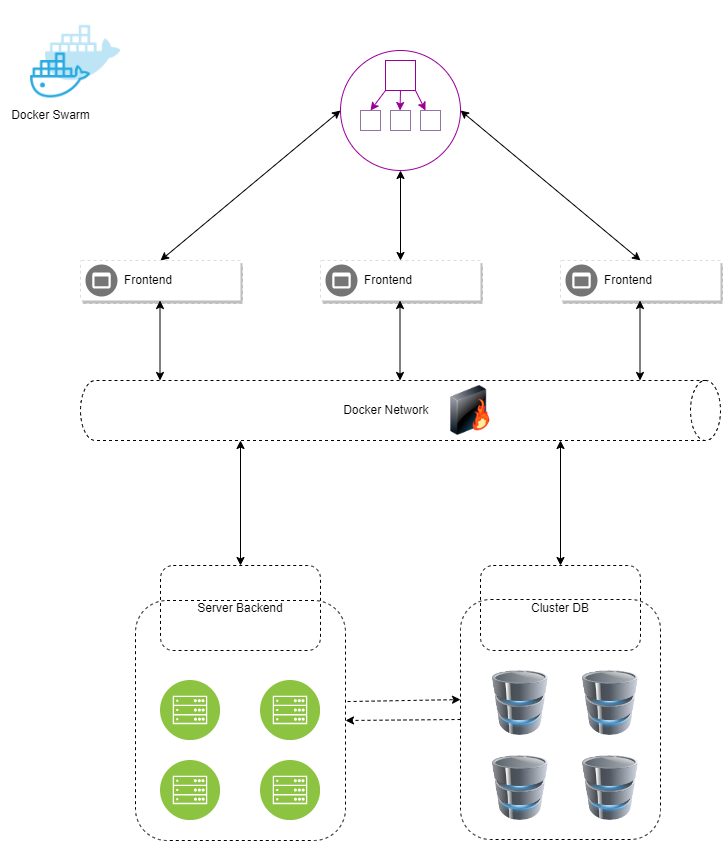

The diagram above was exported from draw.io. Its source (the exported page's mxGraphModel, read from the mxfile embedded in the PNG):
<mxGraphModel dx="880" dy="452" grid="1" gridSize="10" guides="1" tooltips="1" connect="1" arrows="1" fold="1" page="1" pageScale="1" pageWidth="827" pageHeight="1169" math="0" shadow="0">
  <root>
    <mxCell id="0" />
    <mxCell id="1" parent="0" />
    <mxCell id="nuWwtbysJ3t5f68uDqXC-12" value="" style="whiteSpace=wrap;html=1;aspect=fixed;labelBackgroundColor=none;strokeColor=#990099;" parent="1" vertex="1">
      <mxGeometry x="350" y="130" width="20" height="20" as="geometry" />
    </mxCell>
    <mxCell id="nuWwtbysJ3t5f68uDqXC-1" value="" style="ellipse;whiteSpace=wrap;html=1;aspect=fixed;labelBackgroundColor=none;strokeColor=#990099;" parent="1" vertex="1">
      <mxGeometry x="340" y="70" width="120" height="120" as="geometry" />
    </mxCell>
    <mxCell id="nuWwtbysJ3t5f68uDqXC-4" value="" style="whiteSpace=wrap;html=1;aspect=fixed;labelBackgroundColor=none;strokeColor=#990099;" parent="1" vertex="1">
      <mxGeometry x="385" y="80" width="30" height="30" as="geometry" />
    </mxCell>
    <mxCell id="nuWwtbysJ3t5f68uDqXC-10" value="" style="endArrow=classic;html=1;rounded=0;labelBackgroundColor=none;fontColor=default;strokeColor=#990099;" parent="1" edge="1">
      <mxGeometry width="50" height="50" relative="1" as="geometry">
        <mxPoint x="400" y="110" as="sourcePoint" />
        <mxPoint x="399.5" y="130" as="targetPoint" />
      </mxGeometry>
    </mxCell>
    <mxCell id="nuWwtbysJ3t5f68uDqXC-14" value="" style="whiteSpace=wrap;html=1;aspect=fixed;labelBackgroundColor=none;fillColor=#FFFFFF;strokeColor=#9673A6;" parent="1" vertex="1">
      <mxGeometry x="390" y="130" width="20" height="20" as="geometry" />
    </mxCell>
    <mxCell id="nuWwtbysJ3t5f68uDqXC-18" value="" style="endArrow=classic;startArrow=classic;html=1;rounded=0;labelBackgroundColor=none;fontColor=default;exitX=0.5;exitY=0;exitDx=0;exitDy=0;entryX=0;entryY=0.5;entryDx=0;entryDy=0;" parent="1" edge="1" target="nuWwtbysJ3t5f68uDqXC-1">
      <mxGeometry width="50" height="50" relative="1" as="geometry">
        <mxPoint x="160" y="280" as="sourcePoint" />
        <mxPoint x="320" y="150" as="targetPoint" />
      </mxGeometry>
    </mxCell>
    <mxCell id="nuWwtbysJ3t5f68uDqXC-19" value="" style="endArrow=classic;startArrow=classic;html=1;rounded=0;labelBackgroundColor=none;fontColor=default;entryX=0.5;entryY=1;entryDx=0;entryDy=0;" parent="1" edge="1" target="nuWwtbysJ3t5f68uDqXC-1">
      <mxGeometry width="50" height="50" relative="1" as="geometry">
        <mxPoint x="400" y="280" as="sourcePoint" />
        <mxPoint x="399" y="200" as="targetPoint" />
      </mxGeometry>
    </mxCell>
    <mxCell id="nuWwtbysJ3t5f68uDqXC-20" value="" style="endArrow=classic;startArrow=classic;html=1;rounded=0;labelBackgroundColor=none;fontColor=default;" parent="1" edge="1">
      <mxGeometry width="50" height="50" relative="1" as="geometry">
        <mxPoint x="159.5" y="400" as="sourcePoint" />
        <mxPoint x="159.5" y="320" as="targetPoint" />
      </mxGeometry>
    </mxCell>
    <mxCell id="nuWwtbysJ3t5f68uDqXC-21" value="" style="endArrow=classic;startArrow=classic;html=1;rounded=0;labelBackgroundColor=none;fontColor=default;" parent="1" edge="1">
      <mxGeometry width="50" height="50" relative="1" as="geometry">
        <mxPoint x="639.5" y="400" as="sourcePoint" />
        <mxPoint x="639.5" y="320" as="targetPoint" />
      </mxGeometry>
    </mxCell>
    <mxCell id="nuWwtbysJ3t5f68uDqXC-22" value="" style="endArrow=classic;startArrow=classic;html=1;rounded=0;labelBackgroundColor=none;fontColor=default;" parent="1" edge="1">
      <mxGeometry width="50" height="50" relative="1" as="geometry">
        <mxPoint x="399.5" y="400" as="sourcePoint" />
        <mxPoint x="399.5" y="320" as="targetPoint" />
      </mxGeometry>
    </mxCell>
    <mxCell id="nuWwtbysJ3t5f68uDqXC-23" value="" style="endArrow=classic;startArrow=classic;html=1;rounded=0;labelBackgroundColor=none;fontColor=default;exitX=0.5;exitY=0;exitDx=0;exitDy=0;entryX=1;entryY=0.5;entryDx=0;entryDy=0;" parent="1" edge="1" target="nuWwtbysJ3t5f68uDqXC-1">
      <mxGeometry width="50" height="50" relative="1" as="geometry">
        <mxPoint x="640" y="280" as="sourcePoint" />
        <mxPoint x="480" y="150" as="targetPoint" />
      </mxGeometry>
    </mxCell>
    <mxCell id="K7Rwc71_ZWbH6yNCDAkH-4" value="Docker Network&amp;nbsp;" style="shape=cylinder3;whiteSpace=wrap;html=1;boundedLbl=1;backgroundOutline=1;size=15;direction=south;labelBackgroundColor=none;dashed=1;" vertex="1" parent="1">
      <mxGeometry x="80" y="400" width="640" height="60" as="geometry" />
    </mxCell>
    <mxCell id="K7Rwc71_ZWbH6yNCDAkH-9" value="" style="strokeColor=#dddddd;shadow=1;strokeWidth=1;rounded=1;absoluteArcSize=1;arcSize=2;dashed=1;" vertex="1" parent="1">
      <mxGeometry x="80" y="280" width="160" height="40" as="geometry" />
    </mxCell>
    <mxCell id="K7Rwc71_ZWbH6yNCDAkH-10" value="Frontend" style="sketch=0;dashed=0;connectable=0;html=1;fillColor=#757575;strokeColor=none;shape=mxgraph.gcp2.frontend_platform_services;part=1;labelPosition=right;verticalLabelPosition=middle;align=left;verticalAlign=middle;spacingLeft=5;fontSize=12;" vertex="1" parent="K7Rwc71_ZWbH6yNCDAkH-9">
      <mxGeometry y="0.5" width="32" height="32" relative="1" as="geometry">
        <mxPoint x="5" y="-16" as="offset" />
      </mxGeometry>
    </mxCell>
    <mxCell id="K7Rwc71_ZWbH6yNCDAkH-12" value="" style="strokeColor=#dddddd;shadow=1;strokeWidth=1;rounded=1;absoluteArcSize=1;arcSize=2;dashed=1;" vertex="1" parent="1">
      <mxGeometry x="320" y="280" width="160" height="40" as="geometry" />
    </mxCell>
    <mxCell id="K7Rwc71_ZWbH6yNCDAkH-13" value="Frontend" style="sketch=0;dashed=0;connectable=0;html=1;fillColor=#757575;strokeColor=none;shape=mxgraph.gcp2.frontend_platform_services;part=1;labelPosition=right;verticalLabelPosition=middle;align=left;verticalAlign=middle;spacingLeft=5;fontSize=12;" vertex="1" parent="K7Rwc71_ZWbH6yNCDAkH-12">
      <mxGeometry y="0.5" width="32" height="32" relative="1" as="geometry">
        <mxPoint x="5" y="-16" as="offset" />
      </mxGeometry>
    </mxCell>
    <mxCell id="K7Rwc71_ZWbH6yNCDAkH-14" value="" style="strokeColor=#dddddd;shadow=1;strokeWidth=1;rounded=1;absoluteArcSize=1;arcSize=2;dashed=1;" vertex="1" parent="1">
      <mxGeometry x="560" y="280" width="160" height="40" as="geometry" />
    </mxCell>
    <mxCell id="K7Rwc71_ZWbH6yNCDAkH-15" value="Frontend" style="sketch=0;dashed=0;connectable=0;html=1;fillColor=#757575;strokeColor=none;shape=mxgraph.gcp2.frontend_platform_services;part=1;labelPosition=right;verticalLabelPosition=middle;align=left;verticalAlign=middle;spacingLeft=5;fontSize=12;" vertex="1" parent="K7Rwc71_ZWbH6yNCDAkH-14">
      <mxGeometry y="0.5" width="32" height="32" relative="1" as="geometry">
        <mxPoint x="5" y="-16" as="offset" />
      </mxGeometry>
    </mxCell>
    <mxCell id="K7Rwc71_ZWbH6yNCDAkH-16" value="" style="endArrow=classic;startArrow=classic;html=1;rounded=0;entryX=1;entryY=0.75;entryDx=0;entryDy=0;entryPerimeter=0;exitX=0.5;exitY=0;exitDx=0;exitDy=0;" edge="1" parent="1" source="K7Rwc71_ZWbH6yNCDAkH-21" target="K7Rwc71_ZWbH6yNCDAkH-4">
      <mxGeometry width="50" height="50" relative="1" as="geometry">
        <mxPoint x="240" y="560" as="sourcePoint" />
        <mxPoint x="240" y="470" as="targetPoint" />
      </mxGeometry>
    </mxCell>
    <mxCell id="K7Rwc71_ZWbH6yNCDAkH-17" value="" style="endArrow=classic;startArrow=classic;html=1;rounded=0;entryX=1;entryY=0.75;entryDx=0;entryDy=0;entryPerimeter=0;exitX=0.5;exitY=0;exitDx=0;exitDy=0;" edge="1" parent="1" source="K7Rwc71_ZWbH6yNCDAkH-22">
      <mxGeometry width="50" height="50" relative="1" as="geometry">
        <mxPoint x="560" y="560" as="sourcePoint" />
        <mxPoint x="560" y="460" as="targetPoint" />
      </mxGeometry>
    </mxCell>
    <mxCell id="K7Rwc71_ZWbH6yNCDAkH-18" value="" style="rounded=1;whiteSpace=wrap;html=1;dashed=1;fillColor=default;" vertex="1" parent="1">
      <mxGeometry x="135" y="620" width="210" height="240" as="geometry" />
    </mxCell>
    <mxCell id="K7Rwc71_ZWbH6yNCDAkH-19" value="" style="rounded=1;whiteSpace=wrap;html=1;dashed=1;" vertex="1" parent="1">
      <mxGeometry x="460" y="619" width="200" height="240" as="geometry" />
    </mxCell>
    <mxCell id="K7Rwc71_ZWbH6yNCDAkH-20" value="" style="image;aspect=fixed;perimeter=ellipsePerimeter;html=1;align=center;shadow=0;dashed=0;fontColor=#4277BB;labelBackgroundColor=default;fontSize=12;spacingTop=3;image=img/lib/ibm/infrastructure/mobile_backend.svg;" vertex="1" parent="1">
      <mxGeometry x="160" y="700" width="60" height="60" as="geometry" />
    </mxCell>
    <mxCell id="K7Rwc71_ZWbH6yNCDAkH-21" value="Server Backend" style="rounded=1;whiteSpace=wrap;html=1;dashed=1;fillColor=none;" vertex="1" parent="1">
      <mxGeometry x="160" y="585" width="160" height="85" as="geometry" />
    </mxCell>
    <mxCell id="K7Rwc71_ZWbH6yNCDAkH-22" value="Cluster DB" style="rounded=1;whiteSpace=wrap;html=1;dashed=1;fillColor=none;" vertex="1" parent="1">
      <mxGeometry x="480" y="585" width="160" height="85" as="geometry" />
    </mxCell>
    <mxCell id="K7Rwc71_ZWbH6yNCDAkH-23" value="" style="image;aspect=fixed;perimeter=ellipsePerimeter;html=1;align=center;shadow=0;dashed=0;fontColor=#4277BB;labelBackgroundColor=default;fontSize=12;spacingTop=3;image=img/lib/ibm/infrastructure/mobile_backend.svg;" vertex="1" parent="1">
      <mxGeometry x="260" y="700" width="60" height="60" as="geometry" />
    </mxCell>
    <mxCell id="K7Rwc71_ZWbH6yNCDAkH-24" value="" style="image;aspect=fixed;perimeter=ellipsePerimeter;html=1;align=center;shadow=0;dashed=0;fontColor=#4277BB;labelBackgroundColor=default;fontSize=12;spacingTop=3;image=img/lib/ibm/infrastructure/mobile_backend.svg;" vertex="1" parent="1">
      <mxGeometry x="160" y="780" width="60" height="60" as="geometry" />
    </mxCell>
    <mxCell id="K7Rwc71_ZWbH6yNCDAkH-25" value="" style="image;aspect=fixed;perimeter=ellipsePerimeter;html=1;align=center;shadow=0;dashed=0;fontColor=#4277BB;labelBackgroundColor=default;fontSize=12;spacingTop=3;image=img/lib/ibm/infrastructure/mobile_backend.svg;" vertex="1" parent="1">
      <mxGeometry x="260" y="780" width="60" height="60" as="geometry" />
    </mxCell>
    <mxCell id="K7Rwc71_ZWbH6yNCDAkH-35" value="" style="image;html=1;image=img/lib/clip_art/networking/Firewall-page1_128x128.png" vertex="1" parent="1">
      <mxGeometry x="440" y="405" width="60" height="50" as="geometry" />
    </mxCell>
    <mxCell id="K7Rwc71_ZWbH6yNCDAkH-36" value="" style="endArrow=classic;html=1;rounded=0;exitX=1.01;exitY=0.421;exitDx=0;exitDy=0;exitPerimeter=0;entryX=0;entryY=0.417;entryDx=0;entryDy=0;entryPerimeter=0;dashed=1;" edge="1" parent="1" source="K7Rwc71_ZWbH6yNCDAkH-18" target="K7Rwc71_ZWbH6yNCDAkH-19">
      <mxGeometry width="50" height="50" relative="1" as="geometry">
        <mxPoint x="370" y="730" as="sourcePoint" />
        <mxPoint x="420" y="680" as="targetPoint" />
      </mxGeometry>
    </mxCell>
    <mxCell id="K7Rwc71_ZWbH6yNCDAkH-37" value="" style="endArrow=classic;html=1;rounded=0;entryX=1;entryY=0.5;entryDx=0;entryDy=0;exitX=0;exitY=0.5;exitDx=0;exitDy=0;dashed=1;" edge="1" parent="1" source="K7Rwc71_ZWbH6yNCDAkH-19" target="K7Rwc71_ZWbH6yNCDAkH-18">
      <mxGeometry width="50" height="50" relative="1" as="geometry">
        <mxPoint x="410" y="780" as="sourcePoint" />
        <mxPoint x="463" y="750" as="targetPoint" />
        <Array as="points" />
      </mxGeometry>
    </mxCell>
    <mxCell id="K7Rwc71_ZWbH6yNCDAkH-39" value="" style="image;html=1;image=img/lib/clip_art/computers/Database_128x128.png" vertex="1" parent="1">
      <mxGeometry x="570" y="690" width="80" height="65" as="geometry" />
    </mxCell>
    <mxCell id="K7Rwc71_ZWbH6yNCDAkH-40" value="" style="image;html=1;image=img/lib/clip_art/computers/Database_128x128.png" vertex="1" parent="1">
      <mxGeometry x="570" y="775" width="80" height="65" as="geometry" />
    </mxCell>
    <mxCell id="K7Rwc71_ZWbH6yNCDAkH-41" value="" style="image;html=1;image=img/lib/clip_art/computers/Database_128x128.png" vertex="1" parent="1">
      <mxGeometry x="480" y="775" width="80" height="65" as="geometry" />
    </mxCell>
    <mxCell id="K7Rwc71_ZWbH6yNCDAkH-42" value="" style="image;html=1;image=img/lib/clip_art/computers/Database_128x128.png" vertex="1" parent="1">
      <mxGeometry x="480" y="690" width="80" height="65" as="geometry" />
    </mxCell>
    <mxCell id="K7Rwc71_ZWbH6yNCDAkH-43" value="" style="whiteSpace=wrap;html=1;aspect=fixed;labelBackgroundColor=none;fillColor=#FFFFFF;strokeColor=#9673A6;" vertex="1" parent="1">
      <mxGeometry x="360" y="130" width="20" height="20" as="geometry" />
    </mxCell>
    <mxCell id="K7Rwc71_ZWbH6yNCDAkH-44" value="" style="whiteSpace=wrap;html=1;aspect=fixed;labelBackgroundColor=none;fillColor=#FFFFFF;strokeColor=#9673A6;" vertex="1" parent="1">
      <mxGeometry x="420" y="130" width="20" height="20" as="geometry" />
    </mxCell>
    <mxCell id="K7Rwc71_ZWbH6yNCDAkH-51" value="" style="endArrow=classic;html=1;rounded=0;labelBackgroundColor=none;fontColor=default;strokeColor=#990099;entryX=0.25;entryY=0;entryDx=0;entryDy=0;exitX=1;exitY=1;exitDx=0;exitDy=0;" edge="1" parent="1" source="nuWwtbysJ3t5f68uDqXC-4" target="K7Rwc71_ZWbH6yNCDAkH-44">
      <mxGeometry width="50" height="50" relative="1" as="geometry">
        <mxPoint x="410" y="120" as="sourcePoint" />
        <mxPoint x="409.5" y="140" as="targetPoint" />
      </mxGeometry>
    </mxCell>
    <mxCell id="K7Rwc71_ZWbH6yNCDAkH-53" value="" style="endArrow=classic;html=1;rounded=0;labelBackgroundColor=none;fontColor=default;strokeColor=#990099;entryX=0.5;entryY=0;entryDx=0;entryDy=0;exitX=0;exitY=1;exitDx=0;exitDy=0;" edge="1" parent="1" source="nuWwtbysJ3t5f68uDqXC-4" target="K7Rwc71_ZWbH6yNCDAkH-43">
      <mxGeometry width="50" height="50" relative="1" as="geometry">
        <mxPoint x="430" y="140" as="sourcePoint" />
        <mxPoint x="429.5" y="160" as="targetPoint" />
      </mxGeometry>
    </mxCell>
    <mxCell id="K7Rwc71_ZWbH6yNCDAkH-55" value="" style="shape=image;html=1;verticalAlign=top;verticalLabelPosition=bottom;labelBackgroundColor=#ffffff;imageAspect=0;aspect=fixed;image=https://cdn0.iconfinder.com/data/icons/social-media-2127/48/social_media_social_media_logo_docker-128.png" vertex="1" parent="1">
      <mxGeometry x="15" y="20" width="120" height="120" as="geometry" />
    </mxCell>
    <mxCell id="K7Rwc71_ZWbH6yNCDAkH-63" value="Docker Swarm" style="text;html=1;align=center;verticalAlign=middle;resizable=0;points=[];autosize=1;strokeColor=none;fillColor=none;" vertex="1" parent="1">
      <mxGeometry y="120" width="100" height="30" as="geometry" />
    </mxCell>
  </root>
</mxGraphModel>